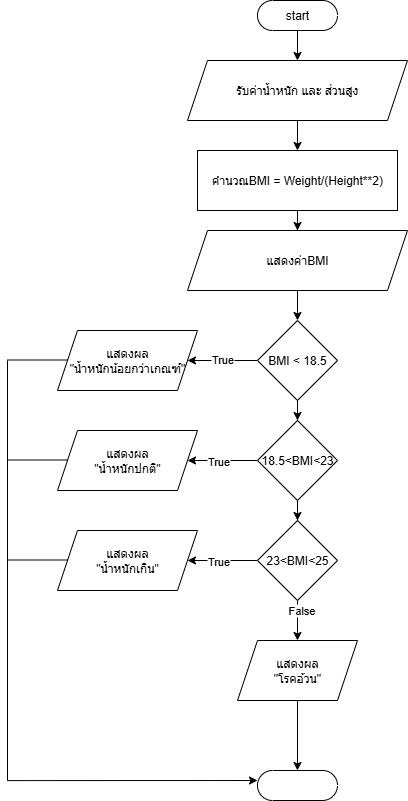

The diagram above was exported from draw.io. Its source (the exported page's mxGraphModel, read from the mxfile embedded in the PNG):
<mxGraphModel dx="690" dy="593" grid="1" gridSize="10" guides="1" tooltips="1" connect="1" arrows="1" fold="1" page="1" pageScale="1" pageWidth="850" pageHeight="1100" math="0" shadow="0">
  <root>
    <mxCell id="0" />
    <mxCell id="1" parent="0" />
    <mxCell id="Yrow-gyZ6cWm-BvaawFB-4" value="" style="edgeStyle=orthogonalEdgeStyle;rounded=0;orthogonalLoop=1;jettySize=auto;html=1;" edge="1" parent="1" source="Yrow-gyZ6cWm-BvaawFB-1" target="Yrow-gyZ6cWm-BvaawFB-2">
      <mxGeometry relative="1" as="geometry" />
    </mxCell>
    <mxCell id="Yrow-gyZ6cWm-BvaawFB-1" value="start" style="html=1;dashed=0;whiteSpace=wrap;shape=mxgraph.dfd.start" vertex="1" parent="1">
      <mxGeometry x="290" y="20" width="80" height="30" as="geometry" />
    </mxCell>
    <mxCell id="Yrow-gyZ6cWm-BvaawFB-5" value="" style="edgeStyle=orthogonalEdgeStyle;rounded=0;orthogonalLoop=1;jettySize=auto;html=1;" edge="1" parent="1" source="Yrow-gyZ6cWm-BvaawFB-2" target="Yrow-gyZ6cWm-BvaawFB-3">
      <mxGeometry relative="1" as="geometry" />
    </mxCell>
    <mxCell id="Yrow-gyZ6cWm-BvaawFB-2" value="รับค่าน้ำหนัก และ ส่วนสูง" style="shape=parallelogram;perimeter=parallelogramPerimeter;whiteSpace=wrap;html=1;fixedSize=1;" vertex="1" parent="1">
      <mxGeometry x="220" y="80" width="220" height="60" as="geometry" />
    </mxCell>
    <mxCell id="Yrow-gyZ6cWm-BvaawFB-9" value="" style="edgeStyle=orthogonalEdgeStyle;rounded=0;orthogonalLoop=1;jettySize=auto;html=1;" edge="1" parent="1" source="Yrow-gyZ6cWm-BvaawFB-3" target="Yrow-gyZ6cWm-BvaawFB-8">
      <mxGeometry relative="1" as="geometry" />
    </mxCell>
    <mxCell id="Yrow-gyZ6cWm-BvaawFB-3" value="คำนวณBMI = Weight/(Height**2)" style="rounded=0;whiteSpace=wrap;html=1;" vertex="1" parent="1">
      <mxGeometry x="230" y="170" width="200" height="60" as="geometry" />
    </mxCell>
    <mxCell id="Yrow-gyZ6cWm-BvaawFB-11" value="" style="edgeStyle=orthogonalEdgeStyle;rounded=0;orthogonalLoop=1;jettySize=auto;html=1;" edge="1" parent="1" source="Yrow-gyZ6cWm-BvaawFB-8" target="Yrow-gyZ6cWm-BvaawFB-10">
      <mxGeometry relative="1" as="geometry" />
    </mxCell>
    <mxCell id="Yrow-gyZ6cWm-BvaawFB-8" value="แสดงค่าBMI" style="shape=parallelogram;perimeter=parallelogramPerimeter;whiteSpace=wrap;html=1;fixedSize=1;rounded=0;" vertex="1" parent="1">
      <mxGeometry x="220" y="250" width="220" height="60" as="geometry" />
    </mxCell>
    <mxCell id="Yrow-gyZ6cWm-BvaawFB-13" value="" style="edgeStyle=orthogonalEdgeStyle;rounded=0;orthogonalLoop=1;jettySize=auto;html=1;" edge="1" parent="1" source="Yrow-gyZ6cWm-BvaawFB-10" target="Yrow-gyZ6cWm-BvaawFB-12">
      <mxGeometry relative="1" as="geometry" />
    </mxCell>
    <mxCell id="Yrow-gyZ6cWm-BvaawFB-23" value="" style="edgeStyle=orthogonalEdgeStyle;rounded=0;orthogonalLoop=1;jettySize=auto;html=1;" edge="1" parent="1" source="Yrow-gyZ6cWm-BvaawFB-10" target="Yrow-gyZ6cWm-BvaawFB-18">
      <mxGeometry relative="1" as="geometry" />
    </mxCell>
    <mxCell id="Yrow-gyZ6cWm-BvaawFB-31" value="True" style="edgeLabel;html=1;align=center;verticalAlign=middle;resizable=0;points=[];" vertex="1" connectable="0" parent="Yrow-gyZ6cWm-BvaawFB-23">
      <mxGeometry x="0.0286" y="-2" relative="1" as="geometry">
        <mxPoint as="offset" />
      </mxGeometry>
    </mxCell>
    <mxCell id="Yrow-gyZ6cWm-BvaawFB-10" value="BMI &amp;lt; 18.5" style="rhombus;whiteSpace=wrap;html=1;rounded=0;" vertex="1" parent="1">
      <mxGeometry x="290" y="340" width="80" height="80" as="geometry" />
    </mxCell>
    <mxCell id="Yrow-gyZ6cWm-BvaawFB-15" value="" style="edgeStyle=orthogonalEdgeStyle;rounded=0;orthogonalLoop=1;jettySize=auto;html=1;" edge="1" parent="1" source="Yrow-gyZ6cWm-BvaawFB-12" target="Yrow-gyZ6cWm-BvaawFB-14">
      <mxGeometry relative="1" as="geometry" />
    </mxCell>
    <mxCell id="Yrow-gyZ6cWm-BvaawFB-20" value="" style="edgeStyle=orthogonalEdgeStyle;rounded=0;orthogonalLoop=1;jettySize=auto;html=1;" edge="1" parent="1" source="Yrow-gyZ6cWm-BvaawFB-12" target="Yrow-gyZ6cWm-BvaawFB-19">
      <mxGeometry relative="1" as="geometry" />
    </mxCell>
    <mxCell id="Yrow-gyZ6cWm-BvaawFB-12" value="18.5&amp;lt;BMI&amp;lt;23" style="rhombus;whiteSpace=wrap;html=1;rounded=0;" vertex="1" parent="1">
      <mxGeometry x="290" y="440" width="80" height="80" as="geometry" />
    </mxCell>
    <mxCell id="Yrow-gyZ6cWm-BvaawFB-17" value="" style="edgeStyle=orthogonalEdgeStyle;rounded=0;orthogonalLoop=1;jettySize=auto;html=1;" edge="1" parent="1" source="Yrow-gyZ6cWm-BvaawFB-14" target="Yrow-gyZ6cWm-BvaawFB-16">
      <mxGeometry relative="1" as="geometry" />
    </mxCell>
    <mxCell id="Yrow-gyZ6cWm-BvaawFB-22" value="" style="edgeStyle=orthogonalEdgeStyle;rounded=0;orthogonalLoop=1;jettySize=auto;html=1;" edge="1" parent="1" source="Yrow-gyZ6cWm-BvaawFB-14" target="Yrow-gyZ6cWm-BvaawFB-21">
      <mxGeometry relative="1" as="geometry" />
    </mxCell>
    <mxCell id="Yrow-gyZ6cWm-BvaawFB-14" value="23&amp;lt;BMI&amp;lt;25" style="rhombus;whiteSpace=wrap;html=1;rounded=0;" vertex="1" parent="1">
      <mxGeometry x="290" y="540" width="80" height="80" as="geometry" />
    </mxCell>
    <mxCell id="Yrow-gyZ6cWm-BvaawFB-30" value="" style="edgeStyle=orthogonalEdgeStyle;rounded=0;orthogonalLoop=1;jettySize=auto;html=1;" edge="1" parent="1" source="Yrow-gyZ6cWm-BvaawFB-16" target="Yrow-gyZ6cWm-BvaawFB-29">
      <mxGeometry relative="1" as="geometry" />
    </mxCell>
    <mxCell id="Yrow-gyZ6cWm-BvaawFB-16" value="แสดงผล&lt;div&gt;&quot;โรคอ้วน&quot;&lt;/div&gt;" style="shape=parallelogram;perimeter=parallelogramPerimeter;whiteSpace=wrap;html=1;fixedSize=1;rounded=0;" vertex="1" parent="1">
      <mxGeometry x="270" y="660" width="120" height="60" as="geometry" />
    </mxCell>
    <mxCell id="Yrow-gyZ6cWm-BvaawFB-18" value="แสดงผล&lt;div&gt;&quot;น้ำหนักน้อยกว่าเกณฑ์&quot;&lt;/div&gt;" style="shape=parallelogram;perimeter=parallelogramPerimeter;whiteSpace=wrap;html=1;fixedSize=1;" vertex="1" parent="1">
      <mxGeometry x="90" y="350" width="140" height="60" as="geometry" />
    </mxCell>
    <mxCell id="Yrow-gyZ6cWm-BvaawFB-19" value="แสดงผล&lt;div&gt;&quot;น้ำหนักปกติ&quot;&lt;/div&gt;" style="shape=parallelogram;perimeter=parallelogramPerimeter;whiteSpace=wrap;html=1;fixedSize=1;rounded=0;" vertex="1" parent="1">
      <mxGeometry x="90" y="450" width="140" height="60" as="geometry" />
    </mxCell>
    <mxCell id="Yrow-gyZ6cWm-BvaawFB-21" value="แสดงผล&lt;div&gt;&quot;น้ำหนักเกิน&quot;&lt;/div&gt;" style="shape=parallelogram;perimeter=parallelogramPerimeter;whiteSpace=wrap;html=1;fixedSize=1;rounded=0;" vertex="1" parent="1">
      <mxGeometry x="90" y="550" width="140" height="60" as="geometry" />
    </mxCell>
    <mxCell id="Yrow-gyZ6cWm-BvaawFB-24" value="" style="endArrow=none;html=1;rounded=0;" edge="1" parent="1">
      <mxGeometry width="50" height="50" relative="1" as="geometry">
        <mxPoint x="40" y="379.5" as="sourcePoint" />
        <mxPoint x="100" y="379.5" as="targetPoint" />
      </mxGeometry>
    </mxCell>
    <mxCell id="Yrow-gyZ6cWm-BvaawFB-25" value="" style="endArrow=none;html=1;rounded=0;" edge="1" parent="1">
      <mxGeometry width="50" height="50" relative="1" as="geometry">
        <mxPoint x="40" y="479.5" as="sourcePoint" />
        <mxPoint x="100" y="479.5" as="targetPoint" />
      </mxGeometry>
    </mxCell>
    <mxCell id="Yrow-gyZ6cWm-BvaawFB-26" value="" style="endArrow=none;html=1;rounded=0;" edge="1" parent="1">
      <mxGeometry width="50" height="50" relative="1" as="geometry">
        <mxPoint x="40" y="579.5" as="sourcePoint" />
        <mxPoint x="100" y="579.5" as="targetPoint" />
      </mxGeometry>
    </mxCell>
    <mxCell id="Yrow-gyZ6cWm-BvaawFB-27" value="" style="endArrow=none;html=1;rounded=0;" edge="1" parent="1">
      <mxGeometry width="50" height="50" relative="1" as="geometry">
        <mxPoint x="40" y="800" as="sourcePoint" />
        <mxPoint x="40" y="380" as="targetPoint" />
      </mxGeometry>
    </mxCell>
    <mxCell id="Yrow-gyZ6cWm-BvaawFB-28" value="" style="endArrow=classic;html=1;rounded=0;" edge="1" parent="1">
      <mxGeometry width="50" height="50" relative="1" as="geometry">
        <mxPoint x="40" y="800.09" as="sourcePoint" />
        <mxPoint x="289.99871912693857" y="800.0038426191844" as="targetPoint" />
      </mxGeometry>
    </mxCell>
    <mxCell id="Yrow-gyZ6cWm-BvaawFB-29" value="" style="html=1;dashed=0;whiteSpace=wrap;shape=mxgraph.dfd.start" vertex="1" parent="1">
      <mxGeometry x="290" y="790" width="80" height="30" as="geometry" />
    </mxCell>
    <mxCell id="Yrow-gyZ6cWm-BvaawFB-32" value="True" style="edgeLabel;html=1;align=center;verticalAlign=middle;resizable=0;points=[];" vertex="1" connectable="0" parent="1">
      <mxGeometry x="250" y="480" as="geometry" />
    </mxCell>
    <mxCell id="Yrow-gyZ6cWm-BvaawFB-33" value="True" style="edgeLabel;html=1;align=center;verticalAlign=middle;resizable=0;points=[];" vertex="1" connectable="0" parent="1">
      <mxGeometry x="250" y="580" as="geometry" />
    </mxCell>
    <mxCell id="Yrow-gyZ6cWm-BvaawFB-34" value="False" style="edgeLabel;html=1;align=center;verticalAlign=middle;resizable=0;points=[];" vertex="1" connectable="0" parent="1">
      <mxGeometry x="360" y="620" as="geometry">
        <mxPoint x="-27" y="9" as="offset" />
      </mxGeometry>
    </mxCell>
  </root>
</mxGraphModel>